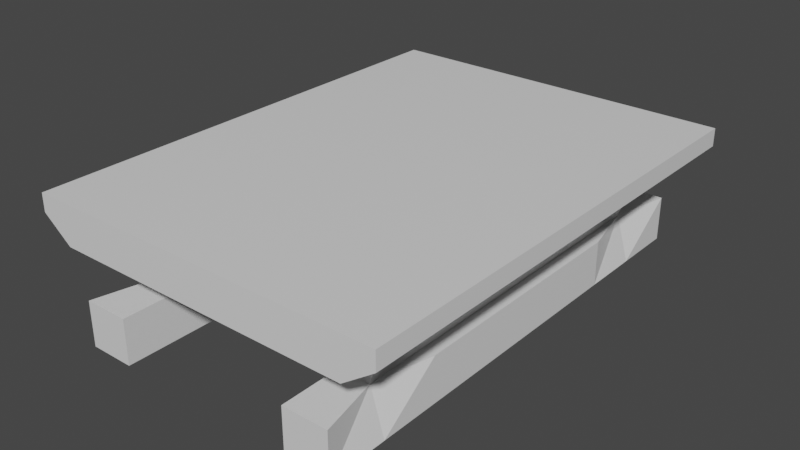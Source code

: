 # Source: Temp_Sled.blend  (saved by Blender 2.82.7; exported with 4.5.12 LTS)
import bpy
from mathutils import Matrix  # noqa: F401  (used for matrix-valued properties, if any)

bpy.ops.wm.read_factory_settings(use_empty=True)
scene = bpy.context.scene
scene.name = 'Scene'

# ---- collections
col_collection = bpy.data.collections.new('Collection'); scene.collection.children.link(col_collection)

# ---- materials (node trees are filled in below, after node groups)
mat_material = bpy.data.materials.new('Material')
mat_material.alpha_threshold = 0.0
mat_material.use_transparent_shadow = False
mat_material.line_color = (0.0, 0.0, 0.0, 1.0)

# ---- material node trees
mat_material.use_nodes = True; mat_material.node_tree.nodes.clear()
_N = mat_material.node_tree.nodes; _L = mat_material.node_tree.links
n0 = _N.new('ShaderNodeOutputMaterial'); n0.name = 'Material Output'; n0.location = (300, 300)
n1 = _N.new('ShaderNodeBsdfPrincipled'); n1.name = 'Principled BSDF'; n1.location = (10, 300)
n1.distribution = 'GGX'
n1.subsurface_method = 'BURLEY'
n1.inputs[2].default_value = 0.4
n1.inputs[3].default_value = 1.45
n1.inputs[27].default_value = (0.0, 0.0, 0.0, 1.0)
n1.inputs[28].default_value = 1.0
_L.new(n1.outputs[0], n0.inputs[0])
n0.is_active_output = True

# ---- world
world_world = bpy.data.worlds.new('World'); scene.world = world_world
world_world.use_nodes = True; world_world.node_tree.nodes.clear()
_N = world_world.node_tree.nodes; _L = world_world.node_tree.links
n0 = _N.new('ShaderNodeOutputWorld'); n0.name = 'World Output'; n0.location = (300, 300)
n1 = _N.new('ShaderNodeBackground'); n1.name = 'Background'; n1.location = (10, 300)
n1.inputs[0].default_value = (0.05088, 0.05088, 0.05088, 1.0)
_L.new(n1.outputs[0], n0.inputs[0])
n0.is_active_output = True
world_world.color = (0.05088, 0.05088, 0.05088)
world_world.use_sun_shadow = False
world_world.sun_shadow_jitter_overblur = 0.0

# ---- meshes
me_cube = bpy.data.meshes.new('Cube')
me_cube.from_pydata([(1.5, 2.0, 0.4482), (1.5, -2.0, 0.4482), (-1.5, 2.0, 0.4482), (-1.5, -2.0, 0.4482), (1.238, 2.0, 0.0), (-1.253, -2.0, 0.0), (1.238, -2.0, 0.0), (-1.253, 2.0, 0.0), (-1.5, -2.0, 0.2491), (1.5, 2.0, 0.2491), (1.5, -2.0, 0.2491), (-1.5, 2.0, 0.2491), (0.0, -2.0, 0.4482), (0.0, 2.0, 0.4482), (0.0, 2.0, 0.0), (-0.00763, -2.0, 0.0), (0.0, 2.0, 0.2491), (0.0, -2.0, 0.2491), (-0.75, 2.0, -1.0), (-0.75, -2.0, 0.4482), (-0.6305, -2.0, 0.0), (-0.75, -2.0, 0.2491), (-0.75, -2.0, -0.5), (-0.75, -2.0, -1.0), (-0.75, 2.0, 0.4482), (-0.75, 2.0, 0.0), (-0.75, 2.0, 0.2491), (-0.75, 2.0, -0.5), (0.75, -2.0, -1.0), (0.75, 2.0, 0.4482), (0.75, 2.0, 0.0), (0.75, 2.0, 0.2491), (0.75, 2.0, -0.5), (0.75, 2.0, -1.0), (0.75, -2.0, 0.4482), (0.75, -2.0, 0.0), (0.75, -2.0, 0.2491), (0.75, -2.0, -0.5), (-0.375, 2.0, 0.4482), (-0.375, 2.0, 0.0), (-0.375, 2.0, 0.2491), (-0.375, -2.0, 0.4482), (-0.319, -2.0, 0.0), (-0.375, -2.0, 0.2491), (-1.125, 2.0, -1.0), (-1.125, -2.0, 0.4482), (-0.9419, -2.0, 0.0), (-1.125, -2.0, 0.2491), (-1.125, -2.0, -0.5), (-1.125, -2.0, -1.0), (-1.125, 2.0, 0.4482), (-0.9419, 2.0, 0.0), (-1.125, 2.0, 0.2491), (-1.125, 2.0, -0.5), (0.375, -2.0, 0.4482), (0.375, -2.0, 0.0), (0.375, -2.0, 0.2491), (0.375, 2.0, 0.4482), (0.375, 2.0, 0.0), (0.375, 2.0, 0.2491), (1.125, -2.0, -1.0), (1.125, 2.0, 0.4482), (0.9266, 2.0, 0.0), (1.125, 2.0, 0.2491), (1.125, 2.0, -0.5), (1.125, 2.0, -1.0), (1.125, -2.0, 0.4482), (0.9266, -2.0, 0.0), (1.125, -2.0, 0.2491), (1.125, -2.0, -0.5), (1.5, 0.0, 0.4482), (-1.5, 0.0, 0.4482), (1.238, 0.0, 0.0), (-1.253, 0.0, 0.0), (1.5, 0.0, 0.2491), (-1.5, 0.0, 0.2491), (0.0, 0.0, 0.4482), (-0.75, 0.0, -1.0), (-0.75, 0.0, 0.4482), (0.75, 0.0, 0.4482), (0.75, 0.0, -1.0), (-0.375, 0.0, 0.4482), (-1.125, 0.0, -1.0), (-1.125, 0.0, 0.4482), (0.375, 0.0, 0.4482), (-1.125, 0.0, 0.0), (1.125, 0.0, 0.4482), (1.125, 0.0, -1.0), (-1.125, 0.0, -0.5), (1.125, 0.0, -0.5), (1.125, 0.0, 0.0), (1.5, -1.0, 0.4482), (1.238, -1.0, 0.0), (1.5, -1.0, 0.2491), (0.0, -1.0, 0.4482), (-0.75, -1.0, -1.0), (-0.75, -1.0, 0.4482), (0.75, -1.0, 0.4482), (0.75, -1.0, -1.0), (-0.375, -1.0, 0.4482), (-1.125, -1.0, -1.0), (-1.125, -1.0, 0.4482), (0.375, -1.0, 0.4482), (1.125, -1.0, 0.4482), (1.125, -1.0, -1.0), (-1.125, -1.0, -0.5), (-1.5, -1.0, 0.4482), (-1.253, -1.0, 0.0), (-1.5, -1.0, 0.2491), (-1.125, -1.0, 0.0), (1.125, -1.0, -0.5), (1.125, -1.0, 0.0), (-1.5, 0.9998, 0.4482), (-1.253, 0.9998, 0.0), (-1.5, 0.9998, 0.2491), (-1.125, 0.9998, 0.0), (1.125, 0.9998, -0.5), (1.125, 0.9998, 0.0), (1.5, 0.9998, 0.4482), (1.238, 0.9998, 0.0), (1.5, 0.9998, 0.2491), (0.0, 0.9998, 0.4482), (-0.75, 0.9998, -1.0), (-0.75, 0.9998, 0.4482), (0.75, 0.9998, 0.4482), (0.75, 0.9998, -1.0), (-0.375, 0.9998, 0.4482), (-1.125, 0.9998, -1.0), (-1.125, 0.9998, 0.4482), (0.375, 0.9998, 0.4482), (1.125, 0.9998, 0.4482), (1.125, 0.9998, -1.0), (-1.125, 0.9998, -0.5), (-1.5, 1.49, 0.4482), (-1.253, 1.49, 0.0), (-1.5, 1.49, 0.2491), (-1.125, 1.49, 0.0), (1.012, 1.49, -0.5), (1.125, 1.49, 0.0), (1.5, 1.49, 0.4482), (1.238, 1.49, 0.0), (1.5, 1.49, 0.2491), (0.0, 1.49, 0.4482), (-0.75, 1.49, -1.0), (-0.75, 1.49, 0.4482), (0.75, 1.49, 0.4482), (0.75, 1.49, -1.0), (-0.375, 1.49, 0.4482), (-1.125, 1.49, -1.0), (-1.125, 1.49, 0.4482), (0.375, 1.49, 0.4482), (1.125, 1.49, 0.4482), (1.125, 1.49, -1.0), (-1.012, 1.49, -0.5), (1.5, 0.4999, 0.4482), (1.238, 0.4999, 0.0), (1.5, 0.4999, 0.2491), (0.0, 0.4999, 0.4482), (-0.75, 0.4999, -1.0), (-0.75, 0.4999, 0.4482), (0.75, 0.4999, 0.4482), (0.75, 0.4999, -1.0), (-0.375, 0.4999, 0.4482), (-1.125, 0.4999, -1.0), (-1.125, 0.4999, 0.4482), (0.375, 0.4999, 0.4482), (1.125, 0.4999, 0.4482), (1.125, 0.4999, -1.0), (-1.125, 0.4999, -0.5), (-1.5, 0.4999, 0.4482), (-1.253, 0.4999, 0.0), (-1.5, 0.4999, 0.2491), (-1.125, 0.4999, 0.0), (1.125, 0.4999, -0.5), (1.125, 0.4999, 0.0), (-1.5, -0.5, 0.4482), (-1.253, -0.5, 0.0), (-1.5, -0.5, 0.2491), (-1.125, -0.5, 0.0), (1.125, -0.5, -0.5), (1.125, -0.5, 0.0), (1.5, -0.5, 0.4482), (1.238, -0.5, 0.0), (1.5, -0.5, 0.2491), (0.0, -0.5, 0.4482), (-0.75, -0.5, -1.0), (-0.75, -0.5, 0.4482), (0.75, -0.5, 0.4482), (0.75, -0.5, -1.0), (-0.375, -0.5, 0.4482), (-1.125, -0.5, -1.0), (-1.125, -0.5, 0.4482), (0.375, -0.5, 0.4482), (1.125, -0.5, 0.4482), (1.125, -0.5, -1.0), (-1.125, -0.5, -0.5), (1.5, -1.5, 0.4482), (1.238, -1.5, 0.0), (1.5, -1.5, 0.2491), (0.0, -1.5, 0.4482), (-0.75, -1.5, -1.0), (-0.75, -1.5, 0.4482), (0.75, -1.5, 0.4482), (0.75, -1.5, -1.0), (-0.375, -1.5, 0.4482), (-1.125, -1.5, -1.0), (-1.125, -1.5, 0.4482), (0.375, -1.5, 0.4482), (1.125, -1.5, 0.4482), (1.125, -1.5, -1.0), (-1.012, -1.5, -0.5), (-1.5, -1.5, 0.4482), (-1.253, -1.5, 0.0), (-1.5, -1.5, 0.2491), (-1.125, -1.5, 0.0), (1.012, -1.5, -0.5), (1.125, -1.5, 0.0), (-0.8438, -1.5, 0.0), (-0.8438, -1.0, 0.0), (0.75, -0.5, -0.5), (0.75, 0.0, -0.5), (0.75, -0.5, 0.0), (0.75, 0.0, 0.0), (0.75, -1.5, -0.5), (0.75, -1.0, -0.5), (0.75, -1.5, 0.0), (0.75, -1.0, 0.0), (0.75, 0.4999, -0.5), (0.75, 0.9998, -0.5), (0.75, 0.4999, 0.0), (0.75, 0.9998, 0.0), (0.75, 1.49, -0.5), (0.75, 1.49, 0.0), (-0.75, -0.5, 0.0), (-0.75, 0.0, 0.0), (-0.75, 0.4999, -0.5), (-0.75, 0.0, -0.5), (-0.75, -0.5, -0.5), (-0.75, -1.0, -0.5), (-0.75, -1.5, 0.0), (-0.75, -1.0, 0.0), (-0.75, 0.4999, 0.0), (-0.75, 0.9998, 0.0), (-0.75, 1.49, -0.5), (-0.75, 0.9998, -0.5), (-0.75, 1.49, 0.0), (-0.75, -1.5, -0.5)], [], [(206, 211, 3, 45), (47, 45, 3, 8), (135, 133, 2, 11), (198, 196, 1, 10), (63, 61, 0, 9), (62, 63, 9, 4), (197, 198, 10, 6), (134, 135, 11, 7), (46, 47, 8, 5), (55, 56, 17, 15), (39, 40, 16, 14), (40, 38, 13, 16), (56, 54, 12, 17), (207, 199, 12, 54), (205, 200, 23, 49), (52, 50, 24, 26), (51, 52, 26, 25), (44, 53, 27, 18), (42, 43, 21, 20), (43, 41, 19, 21), (204, 201, 19, 41), (208, 202, 34, 66), (68, 66, 34, 36), (67, 68, 36, 35), (60, 69, 37, 28), (58, 59, 31, 30), (59, 57, 29, 31), (199, 204, 41, 12), (17, 12, 41, 43), (15, 17, 43, 42), (26, 24, 38, 40), (25, 26, 40, 39), (7, 11, 52, 51), (11, 2, 50, 52), (23, 22, 48, 49), (20, 21, 47, 46), (21, 19, 45, 47), (201, 206, 45, 19), (16, 13, 57, 59), (14, 16, 59, 58), (202, 207, 54, 34), (36, 34, 54, 56), (35, 36, 56, 55), (6, 10, 68, 67), (212, 214, 46, 5), (10, 1, 66, 68), (196, 208, 66, 1), (33, 32, 64, 65), (30, 31, 63, 62), (31, 29, 61, 63), (203, 209, 60, 28), (205, 49, 48, 210), (152, 65, 64, 137), (216, 197, 6, 67), (174, 155, 72, 90), (138, 117, 230, 232), (194, 87, 89, 179), (88, 195, 237, 236), (163, 82, 88, 168), (161, 167, 87, 80), (154, 166, 86, 70), (170, 172, 85, 73), (160, 165, 84, 79), (159, 164, 83, 78), (157, 162, 81, 76), (166, 160, 79, 86), (162, 159, 78, 81), (163, 158, 77, 82), (165, 157, 76, 84), (176, 177, 75, 73), (155, 156, 74, 72), (156, 154, 70, 74), (177, 175, 71, 75), (164, 169, 71, 83), (213, 211, 106, 108), (212, 213, 108, 107), (209, 104, 110, 215), (111, 216, 225, 226), (180, 182, 92, 111), (105, 210, 246, 238), (190, 100, 105, 195), (188, 194, 104, 98), (181, 193, 103, 91), (176, 178, 109, 107), (187, 192, 102, 97), (186, 191, 101, 96), (184, 189, 99, 94), (193, 187, 97, 103), (189, 186, 96, 99), (190, 185, 95, 100), (192, 184, 94, 102), (182, 183, 93, 92), (183, 181, 91, 93), (191, 175, 106, 101), (149, 133, 112, 128), (141, 139, 118, 120), (140, 141, 120, 119), (150, 142, 121, 129), (148, 143, 122, 127), (147, 144, 123, 126), (151, 145, 124, 130), (142, 147, 126, 121), (144, 149, 128, 123), (145, 150, 129, 124), (134, 136, 115, 113), (139, 151, 130, 118), (146, 152, 131, 125), (148, 127, 132, 153), (109, 178, 233, 240), (138, 140, 119, 117), (110, 179, 219, 224), (167, 131, 116, 173), (170, 171, 114, 113), (171, 169, 112, 114), (62, 4, 140, 138), (44, 148, 153, 53), (33, 65, 152, 146), (0, 61, 151, 139), (7, 51, 136, 134), (29, 57, 150, 145), (24, 50, 149, 144), (13, 38, 147, 142), (61, 29, 145, 151), (38, 24, 144, 147), (44, 18, 143, 148), (57, 13, 142, 150), (4, 9, 141, 140), (9, 0, 139, 141), (50, 2, 133, 149), (116, 137, 231, 228), (131, 152, 137, 116), (113, 114, 135, 134), (114, 112, 133, 135), (75, 71, 169, 171), (73, 75, 171, 170), (87, 167, 173, 89), (215, 110, 224, 223), (128, 112, 169, 164), (120, 118, 154, 156), (119, 120, 156, 155), (129, 121, 157, 165), (127, 122, 158, 163), (126, 123, 159, 162), (130, 124, 160, 166), (121, 126, 162, 157), (123, 128, 164, 159), (124, 129, 165, 160), (113, 115, 172, 170), (118, 130, 166, 154), (125, 131, 167, 161), (127, 163, 168, 132), (132, 168, 235, 244), (117, 119, 155, 174), (83, 71, 175, 191), (74, 70, 181, 183), (72, 74, 183, 182), (84, 76, 184, 192), (82, 77, 185, 190), (81, 78, 186, 189), (86, 79, 187, 193), (76, 81, 189, 184), (78, 83, 191, 186), (79, 84, 192, 187), (73, 85, 178, 176), (70, 86, 193, 181), (80, 87, 194, 188), (82, 190, 195, 88), (115, 136, 245, 242), (90, 72, 182, 180), (108, 106, 175, 177), (107, 108, 177, 176), (104, 194, 179, 110), (216, 225, 223, 215), (60, 209, 215, 69), (5, 8, 213, 212), (8, 3, 211, 213), (111, 92, 197, 216), (178, 85, 234, 233), (100, 205, 210, 105), (98, 104, 209, 203), (91, 103, 208, 196), (107, 109, 214, 212), (97, 102, 207, 202), (96, 101, 206, 201), (94, 99, 204, 199), (103, 97, 202, 208), (99, 96, 201, 204), (100, 95, 200, 205), (102, 94, 199, 207), (92, 93, 198, 197), (93, 91, 196, 198), (101, 106, 211, 206), (28, 37, 32, 33, 146, 125, 161, 80, 188, 98, 203), (200, 95, 185, 77, 158, 122, 143, 18, 27, 22, 23), (245, 232, 230, 229, 222, 221, 226, 225, 239, 240, 233, 234, 241, 242), (51, 62, 138, 136), (214, 216, 67, 46), (136, 153, 210, 214), (109, 218, 217, 214), (219, 221, 222, 220), (223, 225, 226, 224), (227, 229, 230, 228), (228, 230, 232, 231), (220, 222, 229, 227), (224, 226, 221, 219), (180, 111, 226, 221), (179, 89, 220, 219), (173, 116, 228, 227), (137, 231, 232, 138), (90, 180, 221, 222), (89, 173, 227, 220), (117, 174, 229, 230), (174, 90, 222, 229), (235, 241, 234, 236), (237, 233, 240, 238), (243, 245, 242, 244), (244, 242, 241, 235), (236, 234, 233, 237), (238, 240, 239, 246), (168, 88, 236, 235), (195, 105, 238, 237), (172, 115, 242, 241), (85, 172, 241, 234), (136, 245, 243, 153), (210, 246, 239, 214), (153, 132, 244, 243), (138, 216, 215, 137), (22, 27, 210, 48), (37, 69, 215, 223), (64, 32, 231, 137), (27, 53, 153, 243)])
_uv = me_cube.uv_layers.new(name='UVMap')
_uv.uv.foreach_set('vector', [0.8438, 0.7188, 0.875, 0.7188, 0.875, 0.75, 0.8438, 0.75, 0.5625, 0.9688, 0.625, 0.9688, 0.625, 1.0, 0.5625, 1.0, 0.5625, 0.2181, 0.625, 0.2181, 0.625, 0.25, 0.5625, 0.25, 0.5625, 0.7188, 0.625, 0.7188, 0.625, 0.75, 0.5625, 0.75, 0.5625, 0.4688, 0.625, 0.4688, 0.625, 0.5, 0.5625, 0.5, 0.5, 0.4688, 0.5625, 0.4688, 0.5625, 0.5, 0.5, 0.5, 0.5, 0.7188, 0.5625, 0.7188, 0.5625, 0.75, 0.5, 0.75, 0.5, 0.2181, 0.5625, 0.2181, 0.5625, 0.25, 0.5, 0.25, 0.5, 0.9688, 0.5625, 0.9688, 0.5625, 1.0, 0.5, 1.0, 0.5, 0.8438, 0.5625, 0.8438, 0.5625, 0.875, 0.5, 0.875, 0.5, 0.3438, 0.5625, 0.3438, 0.5625, 0.375, 0.5, 0.375, 0.5625, 0.3438, 0.625, 0.3438, 0.625, 0.375, 0.5625, 0.375, 0.5625, 0.8438, 0.625, 0.8438, 0.625, 0.875, 0.5625, 0.875, 0.7188, 0.7188, 0.75, 0.7188, 0.75, 0.75, 0.7188, 0.75, 0.1562, 0.7188, 0.1875, 0.7188, 0.1875, 0.75, 0.1562, 0.75, 0.5625, 0.2812, 0.625, 0.2812, 0.625, 0.3125, 0.5625, 0.3125, 0.5, 0.2812, 0.5625, 0.2812, 0.5625, 0.3125, 0.5, 0.3125, 0.375, 0.2812, 0.4375, 0.2812, 0.4375, 0.3125, 0.375, 0.3125, 0.5, 0.9062, 0.5625, 0.9062, 0.5625, 0.9375, 0.5, 0.9375, 0.5625, 0.9062, 0.625, 0.9062, 0.625, 0.9375, 0.5625, 0.9375, 0.7812, 0.7188, 0.8125, 0.7188, 0.8125, 0.75, 0.7812, 0.75, 0.6562, 0.7188, 0.6875, 0.7188, 0.6875, 0.75, 0.6562, 0.75, 0.5625, 0.7812, 0.625, 0.7812, 0.625, 0.8125, 0.5625, 0.8125, 0.5, 0.7812, 0.5625, 0.7812, 0.5625, 0.8125, 0.5, 0.8125, 0.375, 0.7812, 0.4375, 0.7812, 0.4375, 0.8125, 0.375, 0.8125, 0.5, 0.4062, 0.5625, 0.4062, 0.5625, 0.4375, 0.5, 0.4375, 0.5625, 0.4062, 0.625, 0.4062, 0.625, 0.4375, 0.5625, 0.4375, 0.75, 0.7188, 0.7812, 0.7188, 0.7812, 0.75, 0.75, 0.75, 0.5625, 0.875, 0.625, 0.875, 0.625, 0.9062, 0.5625, 0.9062, 0.5, 0.875, 0.5625, 0.875, 0.5625, 0.9062, 0.5, 0.9062, 0.5625, 0.3125, 0.625, 0.3125, 0.625, 0.3438, 0.5625, 0.3438, 0.5, 0.3125, 0.5625, 0.3125, 0.5625, 0.3438, 0.5, 0.3438, 0.5, 0.25, 0.5625, 0.25, 0.5625, 0.2812, 0.5, 0.2812, 0.5625, 0.25, 0.625, 0.25, 0.625, 0.2812, 0.5625, 0.2812, 0.375, 0.9375, 0.4375, 0.9375, 0.4375, 0.9688, 0.375, 0.9688, 0.5, 0.9375, 0.5625, 0.9375, 0.5625, 0.9688, 0.5, 0.9688, 0.5625, 0.9375, 0.625, 0.9375, 0.625, 0.9688, 0.5625, 0.9688, 0.8125, 0.7188, 0.8438, 0.7188, 0.8438, 0.75, 0.8125, 0.75, 0.5625, 0.375, 0.625, 0.375, 0.625, 0.4062, 0.5625, 0.4062, 0.5, 0.375, 0.5625, 0.375, 0.5625, 0.4062, 0.5, 0.4062, 0.6875, 0.7188, 0.7188, 0.7188, 0.7188, 0.75, 0.6875, 0.75, 0.5625, 0.8125, 0.625, 0.8125, 0.625, 0.8438, 0.5625, 0.8438, 0.5, 0.8125, 0.5625, 0.8125, 0.5625, 0.8438, 0.5, 0.8438, 0.5, 0.75, 0.5625, 0.75, 0.5625, 0.7812, 0.5, 0.7812, 0.5, 0.9062, 0.5, 0.8828, 0.5, 0.9688, 0.5, 1.0, 0.5625, 0.75, 0.625, 0.75, 0.625, 0.7812, 0.5625, 0.7812, 0.625, 0.7188, 0.6562, 0.7188, 0.6562, 0.75, 0.625, 0.75, 0.375, 0.4375, 0.4375, 0.4375, 0.4375, 0.4688, 0.375, 0.4688, 0.5, 0.4375, 0.5625, 0.4375, 0.5625, 0.4688, 0.5, 0.4688, 0.5625, 0.4375, 0.625, 0.4375, 0.625, 0.4688, 0.5625, 0.4688, 0.3125, 0.7188, 0.3438, 0.7188, 0.3438, 0.75, 0.3125, 0.75, 0.1562, 0.7188, 0.1562, 0.75, 0.4375, 0.9688, 0.4375, 0.8828, 0.3438, 0.5319, 0.3438, 0.5, 0.4375, 0.4688, 0.4375, 0.5086, 0.5, 0.7422, 0.5, 0.7188, 0.5, 0.75, 0.5, 0.7812, 0.5, 0.5859, 0.5, 0.5938, 0.5, 0.625, 0.5, 0.625, 0.5, 0.5086, 0.5, 0.5469, 0.5, 0.5469, 0.5, 0.5086, 0.3438, 0.6562, 0.3438, 0.625, 0.4375, 0.625, 0.4375, 0.6641, 0.4375, 0.625, 0.4375, 0.7109, 0.4375, 0.7109, 0.4375, 0.625, 0.1562, 0.5938, 0.1562, 0.625, 0.4375, 0.625, 0.4375, 0.5391, 0.3125, 0.5938, 0.3438, 0.5938, 0.3438, 0.625, 0.3125, 0.625, 0.625, 0.5938, 0.6562, 0.5938, 0.6562, 0.625, 0.625, 0.625, 0.5, 0.5313, 0.5, 0.5391, 0.5, 0.625, 0.5, 0.625, 0.6875, 0.5938, 0.7188, 0.5938, 0.7188, 0.625, 0.6875, 0.625, 0.8125, 0.5938, 0.8438, 0.5938, 0.8438, 0.625, 0.8125, 0.625, 0.75, 0.5938, 0.7812, 0.5938, 0.7812, 0.625, 0.75, 0.625, 0.6562, 0.5938, 0.6875, 0.5938, 0.6875, 0.625, 0.6562, 0.625, 0.7812, 0.5938, 0.8125, 0.5938, 0.8125, 0.625, 0.7812, 0.625, 0.1562, 0.5938, 0.1875, 0.5938, 0.1875, 0.625, 0.1562, 0.625, 0.7188, 0.5938, 0.75, 0.5938, 0.75, 0.625, 0.7188, 0.625, 0.5, 0.09375, 0.5625, 0.09375, 0.5625, 0.125, 0.5, 0.125, 0.5, 0.5938, 0.5625, 0.5938, 0.5625, 0.625, 0.5, 0.625, 0.5625, 0.5938, 0.625, 0.5938, 0.625, 0.625, 0.5625, 0.625, 0.5625, 0.09375, 0.625, 0.09375, 0.625, 0.125, 0.5625, 0.125, 0.8438, 0.5938, 0.875, 0.5938, 0.875, 0.625, 0.8438, 0.625, 0.5625, 0.03125, 0.625, 0.03125, 0.625, 0.0625, 0.5625, 0.0625, 0.5, 0.03125, 0.5625, 0.03125, 0.5625, 0.0625, 0.5, 0.0625, 0.3438, 0.7188, 0.3438, 0.6875, 0.4375, 0.7031, 0.4375, 0.7422, 0.5, 0.7031, 0.5, 0.7422, 0.5, 0.7422, 0.5, 0.7031, 0.5, 0.6641, 0.5, 0.6562, 0.5, 0.6875, 0.5, 0.7031, 0.4375, 0.7969, 0.4375, 0.8828, 0.4375, 0.8828, 0.4375, 0.7969, 0.1562, 0.6562, 0.1562, 0.6875, 0.4375, 0.7969, 0.4375, 0.7109, 0.3125, 0.6562, 0.3438, 0.6562, 0.3438, 0.6875, 0.3125, 0.6875, 0.625, 0.6562, 0.6562, 0.6562, 0.6562, 0.6875, 0.625, 0.6875, 0.5, 0.7188, 0.5, 0.7109, 0.5, 0.7969, 0.5, 0.8125, 0.6875, 0.6562, 0.7188, 0.6562, 0.7188, 0.6875, 0.6875, 0.6875, 0.8125, 0.6562, 0.8438, 0.6562, 0.8438, 0.6875, 0.8125, 0.6875, 0.75, 0.6562, 0.7812, 0.6562, 0.7812, 0.6875, 0.75, 0.6875, 0.6562, 0.6562, 0.6875, 0.6562, 0.6875, 0.6875, 0.6562, 0.6875, 0.7812, 0.6562, 0.8125, 0.6562, 0.8125, 0.6875, 0.7812, 0.6875, 0.1562, 0.6562, 0.1875, 0.6562, 0.1875, 0.6875, 0.1562, 0.6875, 0.7188, 0.6562, 0.75, 0.6562, 0.75, 0.6875, 0.7188, 0.6875, 0.5, 0.6562, 0.5625, 0.6562, 0.5625, 0.6875, 0.5, 0.6875, 0.5625, 0.6562, 0.625, 0.6562, 0.625, 0.6875, 0.5625, 0.6875, 0.8438, 0.6562, 0.875, 0.6562, 0.875, 0.6875, 0.8438, 0.6875, 0.8438, 0.5319, 0.875, 0.5319, 0.875, 0.5625, 0.8438, 0.5625, 0.5625, 0.5319, 0.625, 0.5319, 0.625, 0.5625, 0.5625, 0.5625, 0.5, 0.5319, 0.5625, 0.5319, 0.5625, 0.5625, 0.5, 0.5625, 0.7188, 0.5319, 0.75, 0.5319, 0.75, 0.5625, 0.7188, 0.5625, 0.1562, 0.5319, 0.1875, 0.5319, 0.1875, 0.5625, 0.1562, 0.5625, 0.7812, 0.5319, 0.8125, 0.5319, 0.8125, 0.5625, 0.7812, 0.5625, 0.6562, 0.5319, 0.6875, 0.5319, 0.6875, 0.5625, 0.6562, 0.5625, 0.75, 0.5319, 0.7812, 0.5319, 0.7812, 0.5625, 0.75, 0.5625, 0.8125, 0.5319, 0.8438, 0.5319, 0.8438, 0.5625, 0.8125, 0.5625, 0.6875, 0.5319, 0.7188, 0.5319, 0.7188, 0.5625, 0.6875, 0.5625, 0.5, 0.3456, 0.5, 0.3689, 0.5, 0.4532, 0.5, 0.4375, 0.625, 0.5319, 0.6562, 0.5319, 0.6562, 0.5625, 0.625, 0.5625, 0.3125, 0.5319, 0.3438, 0.5319, 0.3438, 0.5625, 0.3125, 0.5625, 0.1562, 0.5319, 0.1562, 0.5625, 0.4375, 0.4532, 0.4375, 0.3689, 0.5, 0.7969, 0.5, 0.7109, 0.5, 0.7109, 0.5, 0.7969, 0.5, 0.5086, 0.5, 0.5319, 0.5, 0.5625, 0.5, 0.5469, 0.4375, 0.7031, 0.4375, 0.6641, 0.4375, 0.6641, 0.4375, 0.7031, 0.3438, 0.5938, 0.3438, 0.5625, 0.4375, 0.5469, 0.4375, 0.5859, 0.5, 0.1562, 0.5625, 0.1562, 0.5625, 0.1875, 0.5, 0.1875, 0.5625, 0.1562, 0.625, 0.1562, 0.625, 0.1875, 0.5625, 0.1875, 0.5, 0.4688, 0.5, 0.5, 0.5, 0.5319, 0.5, 0.5086, 0.1562, 0.5, 0.1562, 0.5319, 0.4375, 0.3689, 0.4375, 0.2812, 0.3125, 0.5, 0.3438, 0.5, 0.3438, 0.5319, 0.3125, 0.5319, 0.625, 0.5, 0.6562, 0.5, 0.6562, 0.5319, 0.625, 0.5319, 0.5, 0.25, 0.5, 0.2812, 0.5, 0.3689, 0.5, 0.3456, 0.6875, 0.5, 0.7188, 0.5, 0.7188, 0.5319, 0.6875, 0.5319, 0.8125, 0.5, 0.8438, 0.5, 0.8438, 0.5319, 0.8125, 0.5319, 0.75, 0.5, 0.7812, 0.5, 0.7812, 0.5319, 0.75, 0.5319, 0.6562, 0.5, 0.6875, 0.5, 0.6875, 0.5319, 0.6562, 0.5319, 0.7812, 0.5, 0.8125, 0.5, 0.8125, 0.5319, 0.7812, 0.5319, 0.1562, 0.5, 0.1875, 0.5, 0.1875, 0.5319, 0.1562, 0.5319, 0.7188, 0.5, 0.75, 0.5, 0.75, 0.5319, 0.7188, 0.5319, 0.5, 0.5, 0.5625, 0.5, 0.5625, 0.5319, 0.5, 0.5319, 0.5625, 0.5, 0.625, 0.5, 0.625, 0.5319, 0.5625, 0.5319, 0.8438, 0.5, 0.875, 0.5, 0.875, 0.5319, 0.8438, 0.5319, 0.4375, 0.5469, 0.4375, 0.5086, 0.4375, 0.5086, 0.4375, 0.5469, 0.3438, 0.5625, 0.3438, 0.5319, 0.4375, 0.5086, 0.4375, 0.5469, 0.5, 0.1875, 0.5625, 0.1875, 0.5625, 0.2181, 0.5, 0.2181, 0.5625, 0.1875, 0.625, 0.1875, 0.625, 0.2181, 0.5625, 0.2181, 0.5625, 0.125, 0.625, 0.125, 0.625, 0.1562, 0.5625, 0.1562, 0.5, 0.125, 0.5625, 0.125, 0.5625, 0.1562, 0.5, 0.1562, 0.3438, 0.625, 0.3438, 0.5938, 0.4375, 0.5859, 0.4375, 0.625, 0.4375, 0.7422, 0.4375, 0.7031, 0.4375, 0.7031, 0.4375, 0.7422, 0.8438, 0.5625, 0.875, 0.5625, 0.875, 0.5938, 0.8438, 0.5938, 0.5625, 0.5625, 0.625, 0.5625, 0.625, 0.5938, 0.5625, 0.5938, 0.5, 0.5625, 0.5625, 0.5625, 0.5625, 0.5938, 0.5, 0.5938, 0.7188, 0.5625, 0.75, 0.5625, 0.75, 0.5938, 0.7188, 0.5938, 0.1562, 0.5625, 0.1875, 0.5625, 0.1875, 0.5938, 0.1562, 0.5938, 0.7812, 0.5625, 0.8125, 0.5625, 0.8125, 0.5938, 0.7812, 0.5938, 0.6562, 0.5625, 0.6875, 0.5625, 0.6875, 0.5938, 0.6562, 0.5938, 0.75, 0.5625, 0.7812, 0.5625, 0.7812, 0.5938, 0.75, 0.5938, 0.8125, 0.5625, 0.8438, 0.5625, 0.8438, 0.5938, 0.8125, 0.5938, 0.6875, 0.5625, 0.7188, 0.5625, 0.7188, 0.5938, 0.6875, 0.5938, 0.5, 0.4375, 0.5, 0.4532, 0.5, 0.5391, 0.5, 0.5313, 0.625, 0.5625, 0.6562, 0.5625, 0.6562, 0.5938, 0.625, 0.5938, 0.3125, 0.5625, 0.3438, 0.5625, 0.3438, 0.5938, 0.3125, 0.5938, 0.1562, 0.5625, 0.1562, 0.5938, 0.4375, 0.5391, 0.4375, 0.4532, 0.4375, 0.4532, 0.4375, 0.5391, 0.4375, 0.5391, 0.4375, 0.4532, 0.5, 0.5469, 0.5, 0.5625, 0.5, 0.5938, 0.5, 0.5859, 0.8438, 0.625, 0.875, 0.625, 0.875, 0.6562, 0.8438, 0.6562, 0.5625, 0.625, 0.625, 0.625, 0.625, 0.6562, 0.5625, 0.6562, 0.5, 0.625, 0.5625, 0.625, 0.5625, 0.6562, 0.5, 0.6562, 0.7188, 0.625, 0.75, 0.625, 0.75, 0.6562, 0.7188, 0.6562, 0.1562, 0.625, 0.1875, 0.625, 0.1875, 0.6562, 0.1562, 0.6562, 0.7812, 0.625, 0.8125, 0.625, 0.8125, 0.6562, 0.7812, 0.6562, 0.6562, 0.625, 0.6875, 0.625, 0.6875, 0.6562, 0.6562, 0.6562, 0.75, 0.625, 0.7812, 0.625, 0.7812, 0.6562, 0.75, 0.6562, 0.8125, 0.625, 0.8438, 0.625, 0.8438, 0.6562, 0.8125, 0.6562, 0.6875, 0.625, 0.7188, 0.625, 0.7188, 0.6562, 0.6875, 0.6562, 0.5, 0.625, 0.5, 0.625, 0.5, 0.7109, 0.5, 0.7188, 0.625, 0.625, 0.6562, 0.625, 0.6562, 0.6562, 0.625, 0.6562, 0.3125, 0.625, 0.3438, 0.625, 0.3438, 0.6562, 0.3125, 0.6562, 0.1562, 0.625, 0.1562, 0.6562, 0.4375, 0.7109, 0.4375, 0.625, 0.5, 0.4532, 0.5, 0.3689, 0.5, 0.3689, 0.5, 0.4532, 0.5, 0.625, 0.5, 0.625, 0.5, 0.6562, 0.5, 0.6641, 0.5625, 0.0625, 0.625, 0.0625, 0.625, 0.09375, 0.5625, 0.09375, 0.5, 0.0625, 0.5625, 0.0625, 0.5625, 0.09375, 0.5, 0.09375, 0.3438, 0.6875, 0.3438, 0.6562, 0.4375, 0.6641, 0.4375, 0.7031, 0.0, 0.0, 0.0, 0.0, 0.0, 0.0, 0.0, 0.0, 0.3438, 0.75, 0.3438, 0.7188, 0.4375, 0.7422, 0.4375, 0.7812, 0.5, 0.0, 0.5625, 0.0, 0.5625, 0.03125, 0.5, 0.03125, 0.5625, 0.0, 0.625, 0.0, 0.625, 0.03125, 0.5625, 0.03125, 0.5, 0.7031, 0.5, 0.6875, 0.5, 0.7188, 0.5, 0.7422, 0.5, 0.7109, 0.5, 0.625, 0.5, 0.625, 0.5, 0.7109, 0.1562, 0.6875, 0.1562, 0.7188, 0.4375, 0.8828, 0.4375, 0.7969, 0.3125, 0.6875, 0.3438, 0.6875, 0.3438, 0.7188, 0.3125, 0.7188, 0.625, 0.6875, 0.6562, 0.6875, 0.6562, 0.7188, 0.625, 0.7188, 0.5, 0.8125, 0.5, 0.7969, 0.5, 0.8828, 0.5, 0.9062, 0.6875, 0.6875, 0.7188, 0.6875, 0.7188, 0.7188, 0.6875, 0.7188, 0.8125, 0.6875, 0.8438, 0.6875, 0.8438, 0.7188, 0.8125, 0.7188, 0.75, 0.6875, 0.7812, 0.6875, 0.7812, 0.7188, 0.75, 0.7188, 0.6562, 0.6875, 0.6875, 0.6875, 0.6875, 0.7188, 0.6562, 0.7188, 0.7812, 0.6875, 0.8125, 0.6875, 0.8125, 0.7188, 0.7812, 0.7188, 0.1562, 0.6875, 0.1875, 0.6875, 0.1875, 0.7188, 0.1562, 0.7188, 0.7188, 0.6875, 0.75, 0.6875, 0.75, 0.7188, 0.7188, 0.7188, 0.5, 0.6875, 0.5625, 0.6875, 0.5625, 0.7188, 0.5, 0.7188, 0.5625, 0.6875, 0.625, 0.6875, 0.625, 0.7188, 0.5625, 0.7188, 0.8438, 0.6875, 0.875, 0.6875, 0.875, 0.7188, 0.8438, 0.7188, 0.3125, 0.75, 0.4375, 0.8125, 0.4375, 0.4375, 0.3125, 0.5, 0.3125, 0.5319, 0.3125, 0.5625, 0.3125, 0.5938, 0.3125, 0.625, 0.3125, 0.6562, 0.3125, 0.6875, 0.3125, 0.7188, 0.1875, 0.7188, 0.1875, 0.6875, 0.1875, 0.6562, 0.1875, 0.625, 0.1875, 0.5938, 0.1875, 0.5625, 0.1875, 0.5319, 0.1875, 0.5, 0.4375, 0.3125, 0.4375, 0.9375, 0.375, 0.9375, 0.0, 0.0, 0.0, 0.0, 0.0, 0.0, 0.0, 0.0, 0.0, 0.0, 0.0, 0.0, 0.0, 0.0, 0.0, 0.0, 0.0, 0.0, 0.0, 0.0, 0.0, 0.0, 0.0, 0.0, 0.0, 0.0, 0.0, 0.0, 0.5, 0.2812, 0.5, 0.4688, 0.5, 0.5086, 0.5, 0.3689, 0.5, 0.8828, 0.5, 0.7422, 0.5, 0.7812, 0.5, 0.9688, 0.0, 0.0, 0.0, 0.0, 0.0, 0.0, 0.0, 0.0, 0.5, 0.7969, 0.5, 0.7852, 0.5, 0.8652, 0.5, 0.8828, 0.4375, 0.6641, 0.5, 0.6641, 0.5, 0.625, 0.4375, 0.625, 0.4375, 0.7422, 0.5, 0.7422, 0.5, 0.7031, 0.4375, 0.7031, 0.4375, 0.5859, 0.5, 0.5859, 0.5, 0.5469, 0.4375, 0.5469, 0.4375, 0.5469, 0.5, 0.5469, 0.5, 0.5086, 0.4375, 0.5086, 0.4375, 0.625, 0.5, 0.625, 0.5, 0.5859, 0.4375, 0.5859, 0.4375, 0.7031, 0.5, 0.7031, 0.5, 0.6641, 0.4375, 0.6641, 0.5, 0.6641, 0.5, 0.7031, 0.5, 0.7031, 0.5, 0.6641, 0.4375, 0.6641, 0.4375, 0.625, 0.4375, 0.625, 0.4375, 0.6641, 0.4375, 0.5859, 0.4375, 0.5469, 0.4375, 0.5469, 0.4375, 0.5859, 0.0, 0.0, 0.0, 0.0, 0.0, 0.0, 0.0, 0.0, 0.5, 0.625, 0.5, 0.6641, 0.5, 0.6641, 0.5, 0.625, 0.4375, 0.625, 0.4375, 0.5859, 0.4375, 0.5859, 0.4375, 0.625, 0.5, 0.5469, 0.5, 0.5859, 0.5, 0.5859, 0.5, 0.5469, 0.5, 0.5859, 0.5, 0.625, 0.5, 0.625, 0.5, 0.5859, 0.4375, 0.5391, 0.5, 0.5391, 0.5, 0.625, 0.4375, 0.625, 0.4375, 0.7109, 0.5, 0.7109, 0.5, 0.7969, 0.4375, 0.7969, 0.4375, 0.3689, 0.5, 0.3689, 0.5, 0.4532, 0.4375, 0.4532, 0.4375, 0.4532, 0.5, 0.4532, 0.5, 0.5391, 0.4375, 0.5391, 0.4375, 0.625, 0.5, 0.625, 0.5, 0.7109, 0.4375, 0.7109, 0.4375, 0.7969, 0.5, 0.7969, 0.5, 0.8828, 0.4375, 0.8828, 0.4375, 0.5391, 0.4375, 0.625, 0.4375, 0.625, 0.4375, 0.5391, 0.4375, 0.7109, 0.4375, 0.7969, 0.4375, 0.7969, 0.4375, 0.7109, 0.5, 0.5391, 0.5, 0.4532, 0.5, 0.4532, 0.5, 0.5391, 0.5, 0.625, 0.5, 0.5391, 0.5, 0.5391, 0.5, 0.625, 0.0, 0.0, 0.0, 0.0, 0.0, 0.0, 0.0, 0.0, 0.0, 0.0, 0.0, 0.0, 0.0, 0.0, 0.0, 0.0, 0.4375, 0.3689, 0.4375, 0.4532, 0.4375, 0.4532, 0.4375, 0.3689, 0.0, 0.0, 0.0, 0.0, 0.0, 0.0, 0.0, 0.0, 0.4375, 0.9375, 0.4375, 0.3125, 0.4375, 0.8828, 0.4375, 0.9688, 0.4375, 0.8125, 0.4375, 0.7812, 0.4375, 0.7422, 0.4375, 0.7422, 0.4375, 0.4688, 0.4375, 0.4375, 0.4375, 0.5086, 0.4375, 0.5086, 0.4375, 0.3125, 0.4375, 0.2812, 0.4375, 0.3689, 0.0, 0.0])
me_cube.materials.append(mat_material)
me_cube.use_remesh_preserve_volume = False
me_cube.use_remesh_preserve_attributes = False
me_cube.use_mirror_vertex_groups = False
me_cube.update()

# ---- objects
ob_cube = bpy.data.objects.new('Cube', me_cube)

# ---- transforms, parenting, visibility, modifiers, constraints
ob_cube.location = (0.0, 0.0, 0.75)
ob_cube.scale = (1.0, 1.0, 0.75)
ob_cube.lock_rotations_4d = False
ob_cube.empty_display_type = 'ARROWS'
ob_cube.lineart.crease_threshold = 0.0

# ---- collection membership
col_collection.objects.link(ob_cube)

# ---- scene / render settings (as saved in the file)
scene.frame_start = 1; scene.frame_end = 250; scene.frame_set(1)
scene.render.engine = 'BLENDER_EEVEE_NEXT'
scene.cycles.use_denoising = False
scene.cycles.samples = 128
scene.cycles.sampling_pattern = 'TABULATED_SOBOL'
scene.cycles.use_adaptive_sampling = False
scene.cycles.use_light_tree = False
scene.view_settings.view_transform = 'Filmic'
bpy.context.view_layer.update()

# ---- added for rendering (the .blend has no active camera and no usable light): camera, sun
cam_auto = bpy.data.cameras.new('AutoCamera')
cam_auto.lens = 50.0
cam_auto.sensor_width = 36.0
cam_auto.clip_end = 1000.0
ob_auto_camera = bpy.data.objects.new('AutoCamera', cam_auto)
scene.collection.objects.link(ob_auto_camera)
ob_auto_camera.location = (4.73402, -5.68082, 4.33029)
ob_auto_camera.rotation_euler = (1.09748, -7.21219e-08, 0.694738)
scene.camera = ob_auto_camera
light_auto_sun = bpy.data.lights.new('AutoSun', 'SUN')
light_auto_sun.energy = 3.0
light_auto_sun.angle = 0.0523599
ob_auto_sun = bpy.data.objects.new('AutoSun', light_auto_sun)
scene.collection.objects.link(ob_auto_sun)
ob_auto_sun.rotation_euler = (0.872665, 0.174533, 0.523599)
bpy.context.view_layer.update()
